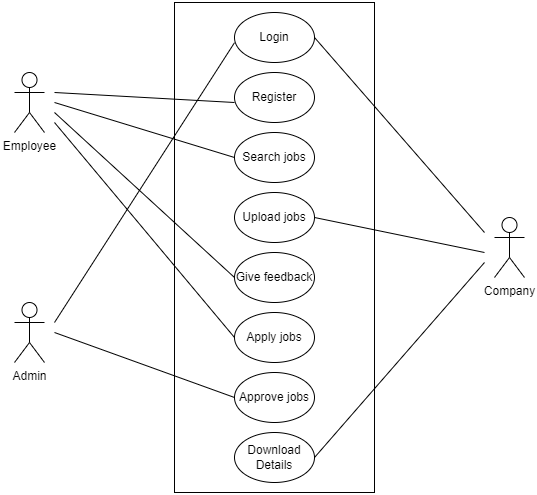

The diagram above was exported from draw.io. Its source (the exported page's mxGraphModel, read from the mxfile embedded in the PNG):
<mxGraphModel dx="1021" dy="569" grid="1" gridSize="10" guides="1" tooltips="1" connect="1" arrows="1" fold="1" page="1" pageScale="1" pageWidth="827" pageHeight="1169" math="0" shadow="0">
  <root>
    <mxCell id="0" />
    <mxCell id="1" parent="0" />
    <mxCell id="cUO4d1QhJ364gkxswqDz-2" value="" style="rounded=0;whiteSpace=wrap;html=1;" parent="1" vertex="1">
      <mxGeometry x="280" y="50" width="200" height="490" as="geometry" />
    </mxCell>
    <object label="Employee" id="cUO4d1QhJ364gkxswqDz-3">
      <mxCell style="shape=umlActor;verticalLabelPosition=bottom;verticalAlign=top;html=1;outlineConnect=0;" parent="1" vertex="1">
        <mxGeometry x="120" y="120" width="30" height="60" as="geometry" />
      </mxCell>
    </object>
    <mxCell id="cUO4d1QhJ364gkxswqDz-4" value="Admin" style="shape=umlActor;verticalLabelPosition=bottom;verticalAlign=top;html=1;outlineConnect=0;" parent="1" vertex="1">
      <mxGeometry x="120" y="350" width="30" height="60" as="geometry" />
    </mxCell>
    <mxCell id="cUO4d1QhJ364gkxswqDz-5" value="Company" style="shape=umlActor;verticalLabelPosition=bottom;verticalAlign=top;html=1;outlineConnect=0;" parent="1" vertex="1">
      <mxGeometry x="600" y="265" width="30" height="60" as="geometry" />
    </mxCell>
    <mxCell id="cUO4d1QhJ364gkxswqDz-6" value="Login" style="ellipse;whiteSpace=wrap;fontStyle=0;html=1;" parent="1" vertex="1">
      <mxGeometry x="340" y="60" width="80" height="50" as="geometry" />
    </mxCell>
    <mxCell id="cUO4d1QhJ364gkxswqDz-8" value="Register" style="ellipse;whiteSpace=wrap;html=1;" parent="1" vertex="1">
      <mxGeometry x="340" y="120" width="80" height="50" as="geometry" />
    </mxCell>
    <mxCell id="cUO4d1QhJ364gkxswqDz-9" value="Search jobs" style="ellipse;whiteSpace=wrap;html=1;" parent="1" vertex="1">
      <mxGeometry x="340" y="180" width="80" height="50" as="geometry" />
    </mxCell>
    <mxCell id="cUO4d1QhJ364gkxswqDz-10" value="Upload jobs" style="ellipse;whiteSpace=wrap;html=1;" parent="1" vertex="1">
      <mxGeometry x="340" y="240" width="80" height="50" as="geometry" />
    </mxCell>
    <mxCell id="cUO4d1QhJ364gkxswqDz-11" value="Apply jobs" style="ellipse;whiteSpace=wrap;html=1;" parent="1" vertex="1">
      <mxGeometry x="340" y="360" width="80" height="50" as="geometry" />
    </mxCell>
    <mxCell id="cUO4d1QhJ364gkxswqDz-12" value="Approve jobs" style="ellipse;whiteSpace=wrap;html=1;" parent="1" vertex="1">
      <mxGeometry x="340" y="420" width="80" height="50" as="geometry" />
    </mxCell>
    <mxCell id="cUO4d1QhJ364gkxswqDz-13" value="Give feedback" style="ellipse;whiteSpace=wrap;html=1;" parent="1" vertex="1">
      <mxGeometry x="340" y="300" width="80" height="50" as="geometry" />
    </mxCell>
    <mxCell id="cUO4d1QhJ364gkxswqDz-14" value="Download Details" style="ellipse;whiteSpace=wrap;html=1;" parent="1" vertex="1">
      <mxGeometry x="340" y="480" width="80" height="50" as="geometry" />
    </mxCell>
    <mxCell id="cUO4d1QhJ364gkxswqDz-22" value="" style="endArrow=none;html=1;rounded=0;" parent="1" edge="1">
      <mxGeometry width="50" height="50" relative="1" as="geometry">
        <mxPoint x="340" y="150" as="sourcePoint" />
        <mxPoint x="160" y="140" as="targetPoint" />
      </mxGeometry>
    </mxCell>
    <mxCell id="cUO4d1QhJ364gkxswqDz-23" value="" style="endArrow=none;html=1;rounded=0;entryX=0;entryY=0.5;entryDx=0;entryDy=0;" parent="1" target="cUO4d1QhJ364gkxswqDz-9" edge="1">
      <mxGeometry width="50" height="50" relative="1" as="geometry">
        <mxPoint x="160" y="150" as="sourcePoint" />
        <mxPoint x="440" y="260" as="targetPoint" />
      </mxGeometry>
    </mxCell>
    <mxCell id="cUO4d1QhJ364gkxswqDz-25" value="" style="endArrow=none;html=1;rounded=0;exitX=0;exitY=0.5;exitDx=0;exitDy=0;" parent="1" source="cUO4d1QhJ364gkxswqDz-13" edge="1">
      <mxGeometry width="50" height="50" relative="1" as="geometry">
        <mxPoint x="390" y="310" as="sourcePoint" />
        <mxPoint x="160" y="160" as="targetPoint" />
      </mxGeometry>
    </mxCell>
    <mxCell id="cUO4d1QhJ364gkxswqDz-27" value="" style="endArrow=none;html=1;rounded=0;exitX=0;exitY=0.5;exitDx=0;exitDy=0;" parent="1" source="cUO4d1QhJ364gkxswqDz-11" edge="1">
      <mxGeometry width="50" height="50" relative="1" as="geometry">
        <mxPoint x="390" y="310" as="sourcePoint" />
        <mxPoint x="160" y="170" as="targetPoint" />
      </mxGeometry>
    </mxCell>
    <mxCell id="cUO4d1QhJ364gkxswqDz-28" value="" style="endArrow=none;html=1;rounded=0;exitX=0.3;exitY=0.082;exitDx=0;exitDy=0;exitPerimeter=0;" parent="1" source="cUO4d1QhJ364gkxswqDz-2" edge="1">
      <mxGeometry width="50" height="50" relative="1" as="geometry">
        <mxPoint x="390" y="310" as="sourcePoint" />
        <mxPoint x="160" y="370" as="targetPoint" />
      </mxGeometry>
    </mxCell>
    <mxCell id="cUO4d1QhJ364gkxswqDz-29" value="" style="endArrow=none;html=1;rounded=0;entryX=0;entryY=0.5;entryDx=0;entryDy=0;" parent="1" target="cUO4d1QhJ364gkxswqDz-12" edge="1">
      <mxGeometry width="50" height="50" relative="1" as="geometry">
        <mxPoint x="160" y="380" as="sourcePoint" />
        <mxPoint x="440" y="260" as="targetPoint" />
      </mxGeometry>
    </mxCell>
    <mxCell id="cUO4d1QhJ364gkxswqDz-30" value="" style="endArrow=none;html=1;rounded=0;exitX=1;exitY=0.5;exitDx=0;exitDy=0;" parent="1" source="cUO4d1QhJ364gkxswqDz-6" edge="1">
      <mxGeometry width="50" height="50" relative="1" as="geometry">
        <mxPoint x="390" y="310" as="sourcePoint" />
        <mxPoint x="590" y="280" as="targetPoint" />
      </mxGeometry>
    </mxCell>
    <mxCell id="cUO4d1QhJ364gkxswqDz-31" value="" style="endArrow=none;html=1;rounded=0;exitX=1;exitY=0.5;exitDx=0;exitDy=0;" parent="1" source="cUO4d1QhJ364gkxswqDz-10" edge="1">
      <mxGeometry width="50" height="50" relative="1" as="geometry">
        <mxPoint x="390" y="310" as="sourcePoint" />
        <mxPoint x="590" y="300" as="targetPoint" />
      </mxGeometry>
    </mxCell>
    <mxCell id="cUO4d1QhJ364gkxswqDz-32" value="" style="endArrow=none;html=1;rounded=0;exitX=1;exitY=0.5;exitDx=0;exitDy=0;" parent="1" source="cUO4d1QhJ364gkxswqDz-14" edge="1">
      <mxGeometry width="50" height="50" relative="1" as="geometry">
        <mxPoint x="390" y="310" as="sourcePoint" />
        <mxPoint x="590" y="310" as="targetPoint" />
      </mxGeometry>
    </mxCell>
  </root>
</mxGraphModel>